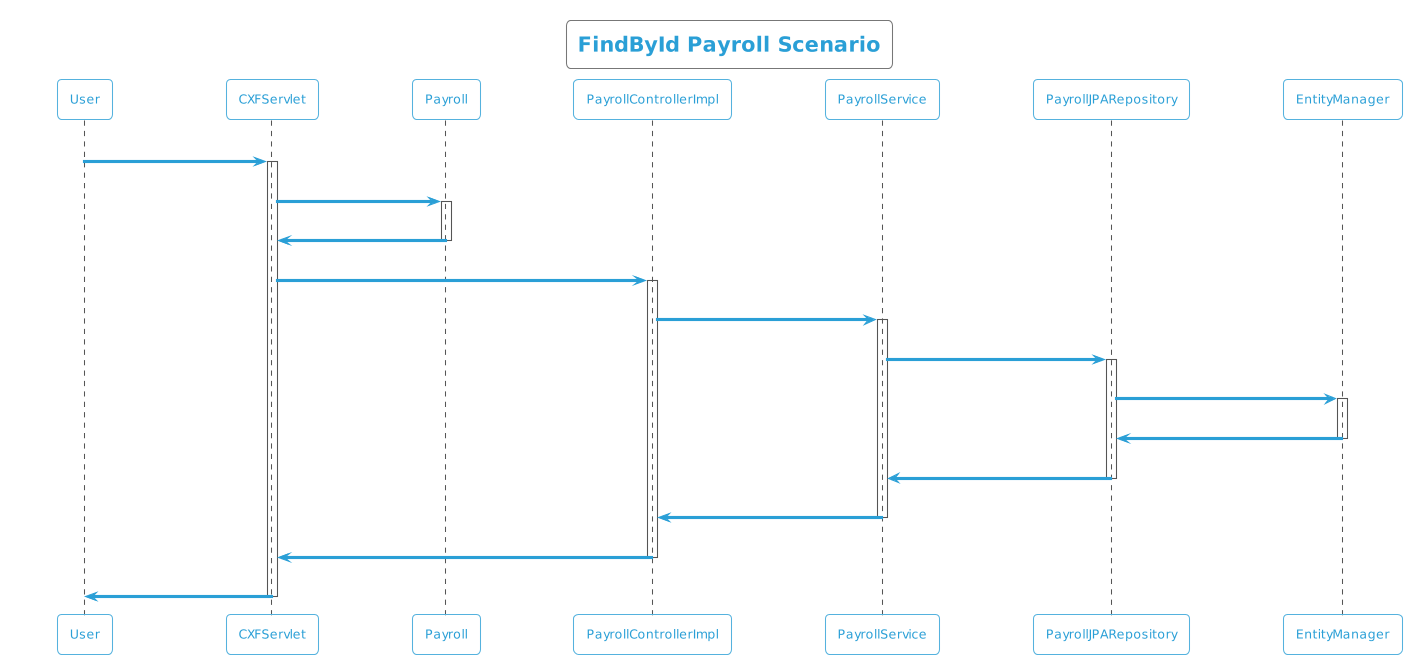

The diagram above was rendered by PlantUML. Its source (embedded in the PNG):
@startuml
!theme cyborg-outline
title FindById Payroll Scenario
participant User
User -> CXFServlet: GET, Payroll
activate CXFServlet
CXFServlet -> Payroll: << findById >>
activate Payroll
Payroll -> CXFServlet: << instance >>
deactivate Payroll
CXFServlet -> PayrollControllerImpl: findById(:int)
activate PayrollControllerImpl
PayrollControllerImpl -> PayrollService: findById(:int)
activate PayrollService
PayrollService -> PayrollJPARepository: findById(:int)
activate PayrollJPARepository
PayrollJPARepository -> EntityManager: response(:Payroll)
activate EntityManager
EntityManager -> PayrollJPARepository: << persisted Payroll >>
deactivate EntityManager
PayrollJPARepository -> PayrollService: << persisted Payroll >>
deactivate PayrollJPARepository
PayrollService -> PayrollControllerImpl: << persisted Payroll >>
deactivate PayrollService
PayrollControllerImpl -> CXFServlet: << persisted Payroll >>
deactivate PayrollControllerImpl
CXFServlet -> User: marshalled Payroll XML
deactivate CXFServlet
@enduml